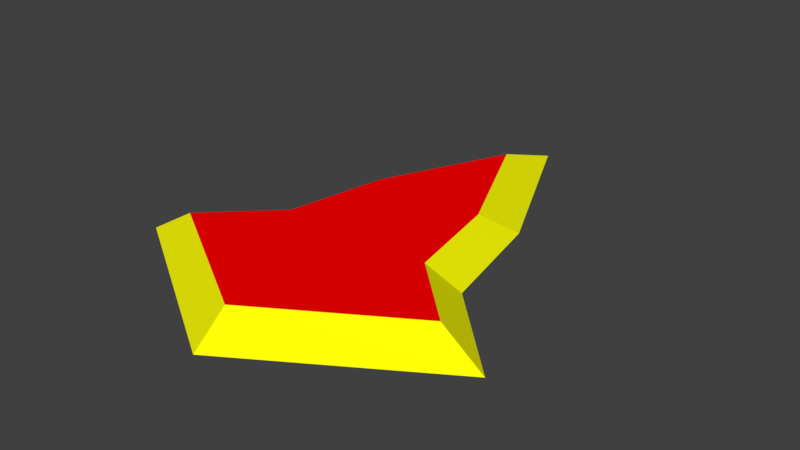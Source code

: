 # Source: enemy2.blend  (saved by Blender 2.79.0; exported with 4.5.12 LTS)
import bpy
from mathutils import Matrix  # noqa: F401  (used for matrix-valued properties, if any)

bpy.ops.wm.read_factory_settings(use_empty=True)
scene = bpy.context.scene
scene.name = 'Scene'

# ---- collections
col_collection_1 = bpy.data.collections.new('Collection 1'); scene.collection.children.link(col_collection_1)

# ---- materials (node trees are filled in below, after node groups)
mat_body = bpy.data.materials.new('BODY')
mat_body.alpha_threshold = 0.0
mat_body.use_transparent_shadow = False
mat_body.diffuse_color = (1.0, 0.0, 0.0, 1.0)
mat_body.roughness = 0.5
mat_body.line_color = (0.0, 0.0, 0.0, 1.0)
mat_edge = bpy.data.materials.new('EDGE')
mat_edge.alpha_threshold = 0.0
mat_edge.use_transparent_shadow = False
mat_edge.diffuse_color = (1.0, 1.0, 0.002741, 1.0)
mat_edge.roughness = 0.5

# ---- material node trees

# ---- world
world_world = bpy.data.worlds.new('World'); scene.world = world_world
world_world.color = (0.05088, 0.05088, 0.05088)
world_world.use_sun_shadow = False
world_world.sun_shadow_jitter_overblur = 0.0
world_world.cycles.sampling_method = 'MANUAL'

# ---- meshes
me_cube_002 = bpy.data.meshes.new('Cube.002')
me_cube_002.from_pydata([(1.178, 0.6094, 0.3749), (0.8911, 0.3906, 0.7), (1.648, -0.3363, 0.7), (2.178, -0.3906, 0.3749), (0.0, 3.933, 0.3749), (0.0, 3.024, 0.7), (0.0, -1.75, 0.3749), (0.0, -1.346, 0.7), (0.8945, 1.994, 0.3749), (0.6701, 1.554, 0.7)], [], [(1, 9, 5, 7), (7, 2, 1), (0, 1, 2, 3), (3, 2, 7, 6), (1, 0, 8, 9), (4, 5, 9, 8)])
me_cube_002.polygons.foreach_set('material_index', [0, 0, 1, 1, 1, 1])
me_cube_002.materials.append(mat_body)
me_cube_002.materials.append(mat_edge)
me_cube_002.use_remesh_preserve_volume = False
me_cube_002.use_remesh_preserve_attributes = False
me_cube_002.use_mirror_vertex_groups = False
me_cube_002.update()

# ---- objects
ob_cube_001 = bpy.data.objects.new('Cube.001', me_cube_002)

# ---- transforms, parenting, visibility, modifiers, constraints
ob_cube_001.location = (0.0, 0.0, 0.0)
ob_cube_001.lineart.crease_threshold = 0.0
_m = ob_cube_001.modifiers.new('Mirror', 'MIRROR')

# ---- collection membership
col_collection_1.objects.link(ob_cube_001)

# ---- scene / render settings (as saved in the file)
scene.frame_start = 1; scene.frame_end = 250; scene.frame_set(1)
scene.render.engine = 'BLENDER_EEVEE_NEXT'
scene.render.resolution_percentage = 50
scene.render.dither_intensity = 0.0
scene.cycles.use_denoising = False
scene.cycles.samples = 128
scene.cycles.sampling_pattern = 'TABULATED_SOBOL'
scene.cycles.use_adaptive_sampling = False
scene.cycles.use_light_tree = False
scene.cycles.blur_glossy = 0.0
scene.cycles.sample_clamp_indirect = 0.0
scene.view_settings.view_transform = 'Standard'
bpy.context.view_layer.update()

# ---- added for rendering (the .blend has no active camera and no usable light): camera, sun
cam_auto = bpy.data.cameras.new('AutoCamera')
cam_auto.lens = 50.0
cam_auto.sensor_width = 36.0
cam_auto.clip_end = 1000.0
ob_auto_camera = bpy.data.objects.new('AutoCamera', cam_auto)
scene.collection.objects.link(ob_auto_camera)
ob_auto_camera.location = (6.63126, -6.86645, 5.84245)
ob_auto_camera.rotation_euler = (1.09748, -7.21219e-08, 0.694738)
scene.camera = ob_auto_camera
light_auto_sun = bpy.data.lights.new('AutoSun', 'SUN')
light_auto_sun.energy = 3.0
light_auto_sun.angle = 0.0523599
ob_auto_sun = bpy.data.objects.new('AutoSun', light_auto_sun)
scene.collection.objects.link(ob_auto_sun)
ob_auto_sun.rotation_euler = (0.872665, 0.174533, 0.523599)
bpy.context.view_layer.update()
